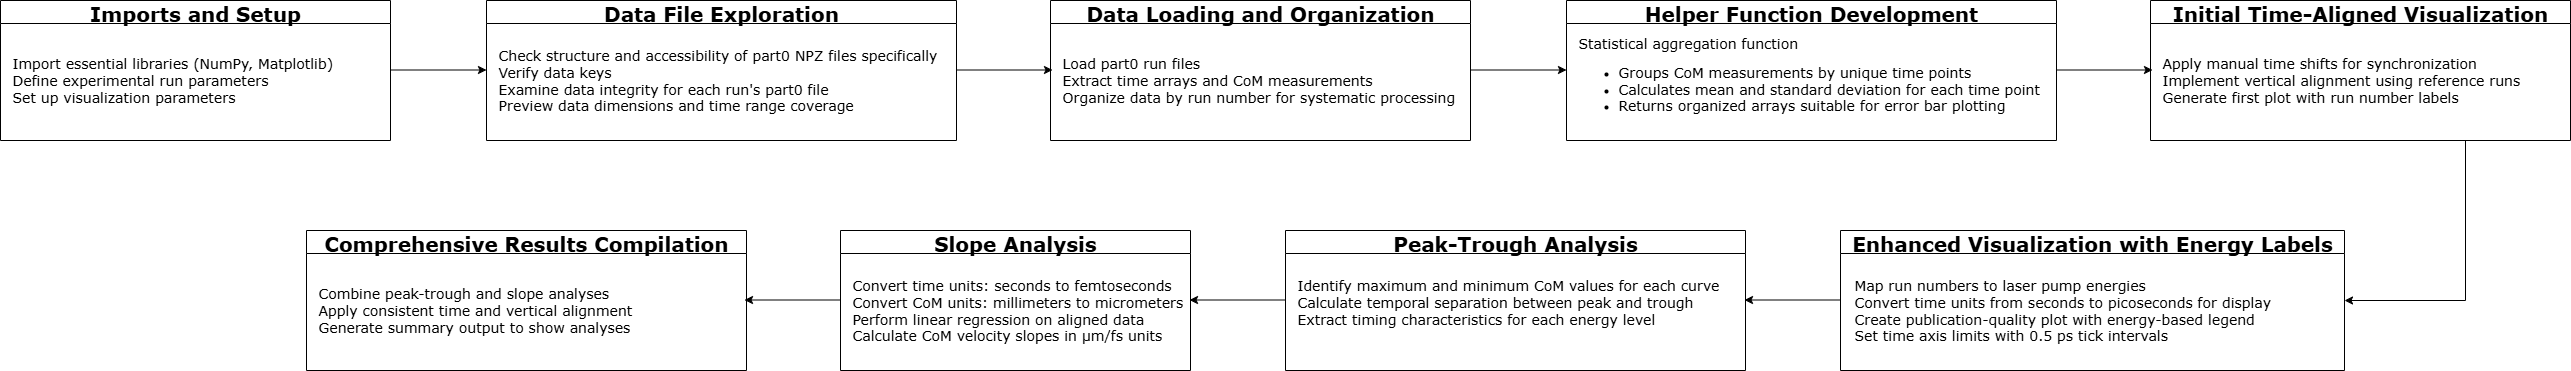

The diagram above was exported from draw.io. Its source (the exported page's mxGraphModel, read from the mxfile embedded in the PNG):
<mxGraphModel dx="2066" dy="1137" grid="0" gridSize="10" guides="1" tooltips="1" connect="1" arrows="1" fold="1" page="1" pageScale="1" pageWidth="850" pageHeight="1400" math="0" shadow="0">
  <root>
    <mxCell id="0" />
    <mxCell id="1" parent="0" />
    <mxCell id="MMKvOKZFH4ruufpBhGMs-1" value="&lt;font face=&quot;Verdana&quot; style=&quot;font-size: 20px;&quot;&gt;Imports and Setup&lt;/font&gt;" style="swimlane;whiteSpace=wrap;html=1;" parent="1" vertex="1">
      <mxGeometry x="30" y="70" width="390" height="140" as="geometry" />
    </mxCell>
    <mxCell id="MMKvOKZFH4ruufpBhGMs-2" value="&lt;font face=&quot;Verdana&quot;&gt;&lt;span style=&quot;font-size: 14px;&quot;&gt;Import essential libraries (NumPy, Matplotlib)&lt;/span&gt;&lt;/font&gt;&lt;div&gt;&lt;font face=&quot;Verdana&quot;&gt;&lt;span style=&quot;font-size: 14px;&quot;&gt;Define experimental run parameters&lt;/span&gt;&lt;/font&gt;&lt;/div&gt;&lt;div&gt;&lt;font face=&quot;Verdana&quot;&gt;&lt;span style=&quot;font-size: 14px;&quot;&gt;Set up visualization parameters&lt;/span&gt;&lt;/font&gt;&lt;/div&gt;" style="text;html=1;align=left;verticalAlign=middle;resizable=0;points=[];autosize=1;strokeColor=none;fillColor=none;" parent="MMKvOKZFH4ruufpBhGMs-1" vertex="1">
      <mxGeometry x="10" y="50" width="340" height="60" as="geometry" />
    </mxCell>
    <mxCell id="MMKvOKZFH4ruufpBhGMs-3" style="edgeStyle=orthogonalEdgeStyle;rounded=0;orthogonalLoop=1;jettySize=auto;html=1;entryX=0;entryY=0.5;entryDx=0;entryDy=0;" parent="1" edge="1">
      <mxGeometry relative="1" as="geometry">
        <mxPoint x="420" y="139.5" as="sourcePoint" />
        <mxPoint x="516" y="139.5" as="targetPoint" />
      </mxGeometry>
    </mxCell>
    <mxCell id="MMKvOKZFH4ruufpBhGMs-4" value="&lt;font face=&quot;Verdana&quot; style=&quot;font-size: 20px;&quot;&gt;Data File Exploration&lt;/font&gt;" style="swimlane;whiteSpace=wrap;html=1;" parent="1" vertex="1">
      <mxGeometry x="516" y="70" width="470" height="140" as="geometry" />
    </mxCell>
    <mxCell id="MMKvOKZFH4ruufpBhGMs-10" value="&lt;font face=&quot;Verdana&quot;&gt;&lt;span style=&quot;font-size: 14px;&quot;&gt;Check structure and accessibility of part0 NPZ files specifically&lt;/span&gt;&lt;/font&gt;&lt;div&gt;&lt;font face=&quot;Verdana&quot;&gt;&lt;span style=&quot;font-size: 14px;&quot;&gt;Verify data keys&lt;/span&gt;&lt;/font&gt;&lt;/div&gt;&lt;div&gt;&lt;font face=&quot;Verdana&quot;&gt;&lt;span style=&quot;font-size: 14px;&quot;&gt;Examine data integrity for each run's part0 file&lt;/span&gt;&lt;/font&gt;&lt;/div&gt;&lt;div&gt;&lt;font face=&quot;Verdana&quot;&gt;&lt;span style=&quot;font-size: 14px;&quot;&gt;Preview data dimensions and time range coverage&lt;/span&gt;&lt;/font&gt;&lt;/div&gt;" style="text;html=1;align=left;verticalAlign=middle;resizable=0;points=[];autosize=1;strokeColor=none;fillColor=none;" parent="MMKvOKZFH4ruufpBhGMs-4" vertex="1">
      <mxGeometry x="10" y="40" width="460" height="80" as="geometry" />
    </mxCell>
    <mxCell id="MMKvOKZFH4ruufpBhGMs-11" value="&lt;font face=&quot;Verdana&quot; style=&quot;font-size: 20px;&quot;&gt;Data Loading and Organization&lt;/font&gt;" style="swimlane;whiteSpace=wrap;html=1;" parent="1" vertex="1">
      <mxGeometry x="1080" y="70" width="420" height="140" as="geometry" />
    </mxCell>
    <mxCell id="MMKvOKZFH4ruufpBhGMs-12" value="&lt;font face=&quot;Verdana&quot;&gt;&lt;span style=&quot;font-size: 14px;&quot;&gt;Load part0 run files&lt;/span&gt;&lt;/font&gt;&lt;div&gt;&lt;font face=&quot;Verdana&quot;&gt;&lt;span style=&quot;font-size: 14px;&quot;&gt;Extract time arrays and CoM measurements&lt;/span&gt;&lt;/font&gt;&lt;/div&gt;&lt;div&gt;&lt;font face=&quot;Verdana&quot;&gt;&lt;span style=&quot;font-size: 14px;&quot;&gt;Organize data by run number for systematic processing&lt;/span&gt;&lt;/font&gt;&lt;/div&gt;" style="text;html=1;align=left;verticalAlign=middle;resizable=0;points=[];autosize=1;strokeColor=none;fillColor=none;" parent="MMKvOKZFH4ruufpBhGMs-11" vertex="1">
      <mxGeometry x="10" y="50" width="420" height="60" as="geometry" />
    </mxCell>
    <mxCell id="MMKvOKZFH4ruufpBhGMs-13" style="edgeStyle=orthogonalEdgeStyle;rounded=0;orthogonalLoop=1;jettySize=auto;html=1;entryX=0;entryY=0.5;entryDx=0;entryDy=0;" parent="1" edge="1">
      <mxGeometry relative="1" as="geometry">
        <mxPoint x="986" y="139.5" as="sourcePoint" />
        <mxPoint x="1082" y="139.5" as="targetPoint" />
      </mxGeometry>
    </mxCell>
    <mxCell id="MMKvOKZFH4ruufpBhGMs-14" style="edgeStyle=orthogonalEdgeStyle;rounded=0;orthogonalLoop=1;jettySize=auto;html=1;entryX=0;entryY=0.5;entryDx=0;entryDy=0;" parent="1" edge="1">
      <mxGeometry relative="1" as="geometry">
        <mxPoint x="1500" y="139.5" as="sourcePoint" />
        <mxPoint x="1596" y="139.5" as="targetPoint" />
      </mxGeometry>
    </mxCell>
    <mxCell id="MMKvOKZFH4ruufpBhGMs-15" value="&lt;font face=&quot;Verdana&quot; style=&quot;font-size: 20px;&quot;&gt;Helper Function Development&lt;/font&gt;" style="swimlane;whiteSpace=wrap;html=1;startSize=23;" parent="1" vertex="1">
      <mxGeometry x="1596" y="70" width="490" height="140" as="geometry" />
    </mxCell>
    <mxCell id="MMKvOKZFH4ruufpBhGMs-16" value="&lt;font face=&quot;Verdana&quot;&gt;&lt;span style=&quot;font-size: 14px;&quot;&gt;Statistical aggregation function&lt;/span&gt;&lt;/font&gt;&lt;div&gt;&lt;ul&gt;&lt;li&gt;&lt;font face=&quot;Verdana&quot;&gt;&lt;span style=&quot;font-size: 14px;&quot;&gt;Groups CoM measurements by unique time points&lt;/span&gt;&lt;/font&gt;&lt;/li&gt;&lt;li&gt;&lt;font face=&quot;Verdana&quot;&gt;&lt;span style=&quot;font-size: 14px;&quot;&gt;Calculates mean and standard deviation for each time point&lt;/span&gt;&lt;/font&gt;&lt;/li&gt;&lt;li&gt;&lt;font face=&quot;Verdana&quot;&gt;&lt;span style=&quot;font-size: 14px;&quot;&gt;Returns organized arrays suitable for error bar plotting&lt;/span&gt;&lt;/font&gt;&lt;/li&gt;&lt;/ul&gt;&lt;/div&gt;" style="text;html=1;align=left;verticalAlign=middle;resizable=0;points=[];autosize=1;strokeColor=none;fillColor=none;" parent="MMKvOKZFH4ruufpBhGMs-15" vertex="1">
      <mxGeometry x="10" y="30" width="480" height="100" as="geometry" />
    </mxCell>
    <mxCell id="MMKvOKZFH4ruufpBhGMs-34" style="edgeStyle=orthogonalEdgeStyle;rounded=0;orthogonalLoop=1;jettySize=auto;html=1;exitX=0.75;exitY=1;exitDx=0;exitDy=0;entryX=1;entryY=0.5;entryDx=0;entryDy=0;" parent="1" source="MMKvOKZFH4ruufpBhGMs-17" target="MMKvOKZFH4ruufpBhGMs-25" edge="1">
      <mxGeometry relative="1" as="geometry" />
    </mxCell>
    <mxCell id="MMKvOKZFH4ruufpBhGMs-17" value="&lt;font face=&quot;Verdana&quot; style=&quot;font-size: 20px;&quot;&gt;Initial Time-Aligned Visualization&lt;/font&gt;" style="swimlane;whiteSpace=wrap;html=1;" parent="1" vertex="1">
      <mxGeometry x="2180" y="70" width="420" height="140" as="geometry" />
    </mxCell>
    <mxCell id="MMKvOKZFH4ruufpBhGMs-18" value="&lt;font face=&quot;Verdana&quot;&gt;&lt;span style=&quot;font-size: 14px;&quot;&gt;Apply manual time shifts for synchronization&lt;/span&gt;&lt;/font&gt;&lt;div&gt;&lt;font face=&quot;Verdana&quot;&gt;&lt;span style=&quot;font-size: 14px;&quot;&gt;Implement vertical alignment using reference runs&lt;/span&gt;&lt;/font&gt;&lt;/div&gt;&lt;div&gt;&lt;font face=&quot;Verdana&quot;&gt;&lt;span style=&quot;font-size: 14px;&quot;&gt;Generate first plot with run number labels&lt;/span&gt;&lt;/font&gt;&lt;/div&gt;" style="text;html=1;align=left;verticalAlign=middle;resizable=0;points=[];autosize=1;strokeColor=none;fillColor=none;" parent="MMKvOKZFH4ruufpBhGMs-17" vertex="1">
      <mxGeometry x="10" y="50" width="380" height="60" as="geometry" />
    </mxCell>
    <mxCell id="MMKvOKZFH4ruufpBhGMs-20" style="edgeStyle=orthogonalEdgeStyle;rounded=0;orthogonalLoop=1;jettySize=auto;html=1;entryX=0;entryY=0.5;entryDx=0;entryDy=0;" parent="1" edge="1">
      <mxGeometry relative="1" as="geometry">
        <mxPoint x="2086" y="139.5" as="sourcePoint" />
        <mxPoint x="2182" y="139.5" as="targetPoint" />
      </mxGeometry>
    </mxCell>
    <mxCell id="MMKvOKZFH4ruufpBhGMs-24" style="edgeStyle=orthogonalEdgeStyle;rounded=0;orthogonalLoop=1;jettySize=auto;html=1;entryX=0;entryY=0.5;entryDx=0;entryDy=0;" parent="1" edge="1">
      <mxGeometry relative="1" as="geometry">
        <mxPoint x="1870" y="369.5" as="sourcePoint" />
        <mxPoint x="1774" y="369.5" as="targetPoint" />
      </mxGeometry>
    </mxCell>
    <mxCell id="MMKvOKZFH4ruufpBhGMs-25" value="&lt;font face=&quot;Verdana&quot; style=&quot;font-size: 20px;&quot;&gt;Enhanced Visualization with Energy Labels&lt;/font&gt;" style="swimlane;whiteSpace=wrap;html=1;startSize=23;" parent="1" vertex="1">
      <mxGeometry x="1870" y="300" width="504" height="140" as="geometry" />
    </mxCell>
    <mxCell id="MMKvOKZFH4ruufpBhGMs-28" value="&lt;font face=&quot;Verdana&quot;&gt;&lt;span style=&quot;font-size: 14px;&quot;&gt;Map run numbers to laser pump energies&lt;/span&gt;&lt;/font&gt;&lt;div&gt;&lt;font face=&quot;Verdana&quot;&gt;&lt;span style=&quot;font-size: 14px;&quot;&gt;Convert time units from seconds to picoseconds for display&lt;/span&gt;&lt;/font&gt;&lt;/div&gt;&lt;div&gt;&lt;font face=&quot;Verdana&quot;&gt;&lt;span style=&quot;font-size: 14px;&quot;&gt;Create publication-quality plot with energy-based legend&lt;/span&gt;&lt;/font&gt;&lt;/div&gt;&lt;div&gt;&lt;font face=&quot;Verdana&quot;&gt;&lt;span style=&quot;font-size: 14px;&quot;&gt;Set time axis limits with 0.5 ps tick intervals&lt;/span&gt;&lt;/font&gt;&lt;/div&gt;" style="text;html=1;align=left;verticalAlign=middle;resizable=0;points=[];autosize=1;strokeColor=none;fillColor=none;" parent="MMKvOKZFH4ruufpBhGMs-25" vertex="1">
      <mxGeometry x="12" y="40" width="440" height="80" as="geometry" />
    </mxCell>
    <mxCell id="MMKvOKZFH4ruufpBhGMs-29" style="edgeStyle=orthogonalEdgeStyle;rounded=0;orthogonalLoop=1;jettySize=auto;html=1;entryX=0;entryY=0.5;entryDx=0;entryDy=0;" parent="1" edge="1">
      <mxGeometry relative="1" as="geometry">
        <mxPoint x="1315" y="369.5" as="sourcePoint" />
        <mxPoint x="1219" y="369.5" as="targetPoint" />
      </mxGeometry>
    </mxCell>
    <mxCell id="MMKvOKZFH4ruufpBhGMs-30" value="&lt;font face=&quot;Verdana&quot; style=&quot;font-size: 20px;&quot;&gt;Peak-Trough Analysis&lt;/font&gt;" style="swimlane;whiteSpace=wrap;html=1;" parent="1" vertex="1">
      <mxGeometry x="1315" y="300" width="460" height="140" as="geometry" />
    </mxCell>
    <mxCell id="MMKvOKZFH4ruufpBhGMs-31" value="&lt;font face=&quot;Verdana&quot;&gt;&lt;span style=&quot;font-size: 14px;&quot;&gt;Identify maximum and minimum CoM values for each curve&lt;/span&gt;&lt;/font&gt;&lt;div&gt;&lt;font face=&quot;Verdana&quot;&gt;&lt;span style=&quot;font-size: 14px;&quot;&gt;Calculate temporal separation between peak and trough&lt;/span&gt;&lt;/font&gt;&lt;/div&gt;&lt;div&gt;&lt;font face=&quot;Verdana&quot;&gt;&lt;span style=&quot;font-size: 14px;&quot;&gt;Extract timing characteristics for each energy level&lt;/span&gt;&lt;/font&gt;&lt;/div&gt;&lt;div&gt;&lt;div&gt;&lt;font face=&quot;Verdana&quot;&gt;&lt;span style=&quot;font-size: 14px;&quot;&gt;&lt;br&gt;&lt;/span&gt;&lt;/font&gt;&lt;/div&gt;&lt;/div&gt;" style="text;html=1;align=left;verticalAlign=middle;resizable=0;points=[];autosize=1;strokeColor=none;fillColor=none;" parent="MMKvOKZFH4ruufpBhGMs-30" vertex="1">
      <mxGeometry x="10" y="40" width="450" height="80" as="geometry" />
    </mxCell>
    <mxCell id="MMKvOKZFH4ruufpBhGMs-35" value="&lt;font face=&quot;Verdana&quot; style=&quot;font-size: 20px;&quot;&gt;Slope Analysis&lt;/font&gt;" style="swimlane;whiteSpace=wrap;html=1;" parent="1" vertex="1">
      <mxGeometry x="870" y="300" width="350" height="140" as="geometry" />
    </mxCell>
    <mxCell id="MMKvOKZFH4ruufpBhGMs-36" value="&lt;font face=&quot;Verdana&quot;&gt;&lt;span style=&quot;font-size: 14px;&quot;&gt;Convert time units: seconds to femtoseconds&lt;/span&gt;&lt;/font&gt;&lt;div&gt;&lt;font face=&quot;Verdana&quot;&gt;&lt;span style=&quot;font-size: 14px;&quot;&gt;Convert CoM units: millimeters to micrometers&lt;/span&gt;&lt;/font&gt;&lt;/div&gt;&lt;div&gt;&lt;font face=&quot;Verdana&quot;&gt;&lt;span style=&quot;font-size: 14px;&quot;&gt;Perform linear regression on aligned data&lt;/span&gt;&lt;/font&gt;&lt;/div&gt;&lt;div&gt;&lt;font face=&quot;Verdana&quot;&gt;&lt;span style=&quot;font-size: 14px;&quot;&gt;Calculate CoM velocity slopes in&amp;nbsp;&lt;/span&gt;&lt;/font&gt;&lt;span style=&quot;background-color: transparent; font-size: 14px;&quot;&gt;&lt;font face=&quot;Verdana&quot;&gt;μm/fs units&lt;/font&gt;&lt;/span&gt;&lt;/div&gt;" style="text;html=1;align=left;verticalAlign=middle;resizable=0;points=[];autosize=1;strokeColor=none;fillColor=none;" parent="MMKvOKZFH4ruufpBhGMs-35" vertex="1">
      <mxGeometry x="10" y="40" width="350" height="80" as="geometry" />
    </mxCell>
    <mxCell id="MMKvOKZFH4ruufpBhGMs-37" style="edgeStyle=orthogonalEdgeStyle;rounded=0;orthogonalLoop=1;jettySize=auto;html=1;entryX=0;entryY=0.5;entryDx=0;entryDy=0;" parent="1" edge="1">
      <mxGeometry relative="1" as="geometry">
        <mxPoint x="870" y="369.5" as="sourcePoint" />
        <mxPoint x="774" y="369.5" as="targetPoint" />
      </mxGeometry>
    </mxCell>
    <mxCell id="MMKvOKZFH4ruufpBhGMs-38" value="&lt;font face=&quot;Verdana&quot; style=&quot;font-size: 20px;&quot;&gt;Comprehensive Results Compilation&lt;/font&gt;" style="swimlane;whiteSpace=wrap;html=1;" parent="1" vertex="1">
      <mxGeometry x="336" y="300" width="440" height="140" as="geometry" />
    </mxCell>
    <mxCell id="MMKvOKZFH4ruufpBhGMs-39" value="&lt;font face=&quot;Verdana&quot;&gt;&lt;span style=&quot;font-size: 14px;&quot;&gt;Combine peak-trough and slope analyses&lt;/span&gt;&lt;/font&gt;&lt;div&gt;&lt;font face=&quot;Verdana&quot;&gt;&lt;span style=&quot;font-size: 14px;&quot;&gt;Apply consistent time and vertical alignment&lt;/span&gt;&lt;/font&gt;&lt;/div&gt;&lt;div&gt;&lt;font face=&quot;Verdana&quot;&gt;&lt;span style=&quot;font-size: 14px;&quot;&gt;Generate summary output to show analyses&lt;/span&gt;&lt;/font&gt;&lt;/div&gt;" style="text;html=1;align=left;verticalAlign=middle;resizable=0;points=[];autosize=1;strokeColor=none;fillColor=none;" parent="MMKvOKZFH4ruufpBhGMs-38" vertex="1">
      <mxGeometry x="10" y="50" width="340" height="60" as="geometry" />
    </mxCell>
  </root>
</mxGraphModel>